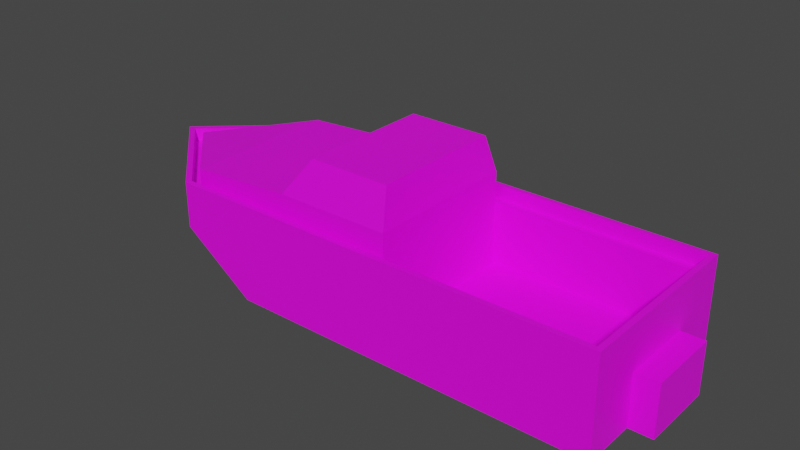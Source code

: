 # Source: CrashedShip.blend  (saved by Blender 2.91.10; exported with 4.5.12 LTS)
import bpy
from mathutils import Matrix  # noqa: F401  (used for matrix-valued properties, if any)

bpy.ops.wm.read_factory_settings(use_empty=True)
scene = bpy.context.scene
scene.name = 'Scene'

# ---- collections
col_collection = bpy.data.collections.new('Collection'); scene.collection.children.link(col_collection)

# ---- images (referenced by path relative to the original .blend; pixels are not part of the script)
import os
ASSET_DIR = os.environ.get("B2B_ASSET_DIR", "")  # directory of the original .blend (textures are referenced by path, not embedded)
HERE = os.path.dirname(os.path.abspath(__file__))  # packed textures are extracted next to this script under _unpacked/

def load_image(name, relpath, width, height, colorspace="sRGB"):
    """Load a texture the original file referenced (path relative to the .blend, or extracted next to this script)."""
    p = next((c for c in (os.path.join(HERE, relpath), os.path.join(ASSET_DIR, relpath)) if relpath and os.path.exists(c)), "")
    if p:
        img = bpy.data.images.load(p, check_existing=True)
        img.name = name
    else:  # same state as the original file: an image datablock whose file is absent (Cycles renders it pink)
        img = bpy.data.images.new(name, width, height)
        img.source = "FILE"
        img.filepath = "//" + (relpath or name)
    img.colorspace_settings.name = colorspace
    return img
img_boattexture = load_image('BoatTexture', 'BoatTexture.png', 1024, 1024, 'sRGB')

# ---- materials (node trees are filled in below, after node groups)
mat_boatmaterial = bpy.data.materials.new('BoatMaterial')
mat_boatmaterial.use_transparent_shadow = False

# ---- material node trees
mat_boatmaterial.use_nodes = True; mat_boatmaterial.node_tree.nodes.clear()
_N = mat_boatmaterial.node_tree.nodes; _L = mat_boatmaterial.node_tree.links
n0 = _N.new('ShaderNodeBsdfPrincipled'); n0.name = 'Principled BSDF'; n0.location = (10, 300)
n0.distribution = 'GGX'
n0.subsurface_method = 'BURLEY'
n0.inputs[3].default_value = 1.45
n0.inputs[27].default_value = (0.0, 0.0, 0.0, 1.0)
n0.inputs[28].default_value = 1.0
n1 = _N.new('ShaderNodeOutputMaterial'); n1.name = 'Material Output'; n1.location = (300, 300)
n2 = _N.new('ShaderNodeTexImage'); n2.name = 'Image Texture'; n2.location = (-358, 126)
n2.image = img_boattexture
_L.new(n0.outputs[0], n1.inputs[0])
_L.new(n2.outputs[0], n0.inputs[0])
n1.is_active_output = True

# ---- world
world_world = bpy.data.worlds.new('World'); scene.world = world_world
world_world.use_nodes = True; world_world.node_tree.nodes.clear()
_N = world_world.node_tree.nodes; _L = world_world.node_tree.links
n0 = _N.new('ShaderNodeOutputWorld'); n0.name = 'World Output'; n0.location = (300, 300)
n1 = _N.new('ShaderNodeBackground'); n1.name = 'Background'; n1.location = (10, 300)
n1.inputs[0].default_value = (0.05088, 0.05088, 0.05088, 1.0)
_L.new(n1.outputs[0], n0.inputs[0])
n0.is_active_output = True
world_world.color = (0.05088, 0.05088, 0.05088)
world_world.use_sun_shadow = False
world_world.sun_shadow_jitter_overblur = 0.0

# ---- meshes
me_cube = bpy.data.meshes.new('Cube')
me_cube.from_pydata([(-3.045, -2.455, -0.007181), (-4.943, -2.309, 2.59), (-3.045, 2.455, -0.007181), (-4.943, 2.309, 2.59), (6.657, -2.455, -0.007181), (6.511, -2.309, 2.59), (6.657, 2.455, -0.007181), (6.511, 2.309, 2.59), (-5.75, 0.0, -0.007181), (-7.487, 0.0, 2.59), (6.657, 0.0, -0.007181), (6.511, 0.0, 2.59), (-5.0, -2.455, 1.37), (-5.0, 2.455, 1.37), (6.657, 2.455, 1.37), (6.657, -2.455, 1.37), (6.657, 0.0, 1.37), (-7.705, 0.0, 1.37), (-7.705, 0.0, 2.59), (-5.0, 2.455, 2.59), (6.657, 2.455, 2.59), (6.657, 0.0, 2.59), (6.657, -2.455, 2.59), (-5.0, -2.455, 2.59), (-7.164, 2.864e-08, 2.234), (6.511, 0.0, 2.234), (-4.86, 2.091, 2.234), (6.294, 2.091, 2.234), (6.294, -2.091, 2.234), (-4.86, -2.091, 2.234), (-2.002, 2.455, -0.007181), (-2.002, 2.455, 2.59), (-2.002, -2.455, -0.007181), (-2.002, -2.455, 2.59), (-2.002, 0.0, -0.007181), (-2.002, -2.455, 1.37), (-2.002, 2.455, 1.37), (-2.002, 2.309, 2.59), (-2.002, -2.309, 2.59), (-1.282, 1.793, 4.039), (-2.002, 2.091, 2.234), (-2.002, -2.091, 2.234), (-7.487, 0.0, 2.234), (-4.943, 2.309, 2.234), (-2.002, 2.309, 2.234), (6.511, 2.309, 2.234), (6.294, 0.0, 2.234), (6.511, -2.309, 2.234), (-2.002, -2.309, 2.234), (-4.943, -2.309, 2.234), (1.051, 2.455, 2.59), (1.051, -2.455, -0.007181), (1.051, 2.455, 1.37), (1.051, 2.309, 2.59), (1.051, 0.0, 2.234), (1.051, 2.309, 2.234), (1.051, 2.455, -0.007181), (1.051, -2.455, 2.59), (1.051, 0.0, -0.007181), (1.051, -2.455, 1.37), (1.051, -2.309, 2.59), (1.051, -2.309, 2.234), (1.051, 2.091, 2.234), (1.051, -2.091, 2.234), (-7.164, 2.864e-08, 2.56), (-2.002, 0.0, 3.048), (-2.002, 2.091, 3.048), (-2.002, -2.091, 3.048), (-4.86, 2.091, 2.868), (-4.86, -2.091, 2.868), (1.051, -2.091, 3.048), (1.051, 0.0, 3.048), (1.051, 2.091, 3.048), (-1.282, 0.0, 4.039), (-1.282, -1.793, 4.039), (0.901, -1.793, 4.039), (0.901, 0.0, 4.039), (0.901, 1.793, 4.039), (-4.85, 1.624e-08, 2.868), (1.051, 0.0, 0.5604), (6.294, 0.0, 0.5604), (1.051, 2.091, 0.5604), (6.294, 2.091, 0.5604), (6.294, -2.091, 0.5604), (1.051, -2.091, 0.5604), (6.657, -0.9894, -0.007181), (6.657, -0.9894, 1.37), (6.657, 0.9956, -0.007181), (6.657, 0.9956, 1.37), (7.272, -0.9894, -0.007181), (7.272, 0.0, -0.007181), (7.272, 0.0, 1.37), (7.272, 0.9956, 1.37), (7.272, -0.9894, 1.37), (7.272, 0.9956, -0.007181)], [], [(17, 18, 19, 13), (52, 50, 20, 14), (16, 21, 22, 15, 86), (35, 33, 23, 12), (58, 10, 85, 4, 51), (37, 3, 43, 44), (60, 5, 47, 61), (56, 6, 87, 10, 58), (14, 20, 21, 16, 88), (12, 23, 18, 17), (0, 12, 17, 8), (6, 14, 88, 87), (32, 35, 12, 0), (87, 88, 92, 94), (56, 52, 14, 6), (8, 17, 13, 2), (9, 3, 19, 18), (53, 7, 20, 50), (11, 5, 22, 21), (38, 1, 23, 33), (1, 9, 18, 23), (7, 11, 21, 20), (24, 29, 69, 64), (54, 62, 72, 71), (9, 1, 49, 42), (5, 11, 25, 47), (3, 9, 42, 43), (11, 7, 45, 25), (40, 26, 68, 66), (62, 40, 66, 72), (60, 38, 33, 57), (3, 37, 31, 19), (2, 13, 36, 30), (51, 59, 35, 32), (2, 30, 34, 8), (1, 38, 48, 49), (53, 37, 44, 55), (8, 34, 32, 0), (59, 57, 33, 35), (13, 19, 31, 36), (24, 26, 43, 42), (62, 27, 45, 55), (46, 28, 47, 25), (41, 29, 49, 48), (29, 24, 42, 49), (27, 46, 25, 45), (26, 40, 44, 43), (63, 41, 48, 61), (28, 63, 61, 47), (40, 62, 55, 44), (15, 22, 57, 59), (7, 53, 55, 45), (4, 15, 59, 51), (5, 60, 57, 22), (28, 46, 80, 83), (62, 54, 79, 81), (37, 53, 50, 31), (30, 36, 52, 56), (30, 56, 58, 34), (38, 60, 61, 48), (34, 58, 51, 32), (36, 31, 50, 52), (65, 78, 69, 67), (66, 68, 78, 65), (65, 67, 74, 73), (70, 71, 76, 75), (26, 24, 64, 68), (41, 63, 70, 67), (63, 54, 71, 70), (29, 41, 67, 69), (77, 39, 73, 76), (76, 73, 74, 75), (71, 72, 77, 76), (72, 66, 39, 77), (67, 70, 75, 74), (66, 65, 73, 39), (69, 78, 64), (78, 68, 64), (80, 79, 84, 83), (82, 81, 79, 80), (63, 28, 83, 84), (46, 27, 82, 80), (54, 63, 84, 79), (27, 62, 81, 82), (85, 86, 15, 4), (86, 85, 89, 93), (90, 91, 93, 89), (94, 92, 91, 90), (10, 87, 94, 90), (88, 16, 91, 92), (85, 10, 90, 89), (16, 86, 93, 91)])
_uv = me_cube.uv_layers.new(name='UVMap')
_uv.uv.foreach_set('vector', [0.6527, 0.7918, 0.6527, 0.8428, 0.4999, 0.8428, 0.4999, 0.7918, 0.2468, 0.7918, 0.2468, 0.8428, 0.01231, 0.8428, 0.01231, 0.7918, 0.3757, 0.4181, 0.3234, 0.4181, 0.3234, 0.3129, 0.3757, 0.3129, 0.3757, 0.3744, 0.2905, 0.9225, 0.2905, 0.9735, 0.1651, 0.9735, 0.1651, 0.9225, 0.5521, 0.2917, 0.5521, 0.5319, 0.5109, 0.5319, 0.4469, 0.5319, 0.4469, 0.2917, 0.9474, 0.6287, 0.9474, 0.5027, 0.9627, 0.5027, 0.9627, 0.6287, 0.9657, 0.2595, 0.9657, 0.4935, 0.9504, 0.4935, 0.9504, 0.2595, 0.6573, 0.2917, 0.6573, 0.5319, 0.596, 0.5319, 0.5521, 0.5319, 0.5521, 0.2917, 0.3757, 0.5232, 0.3234, 0.5232, 0.3234, 0.4181, 0.3757, 0.4181, 0.3757, 0.4595, 0.1651, 0.9225, 0.1651, 0.9735, 0.01231, 0.9735, 0.01231, 0.9225, 0.2256, 0.8429, 0.1651, 0.9225, 0.01231, 0.9225, 0.07285, 0.8429, 0.4347, 0.5232, 0.3757, 0.5232, 0.3757, 0.4595, 0.4347, 0.4619, 0.2905, 0.8649, 0.2905, 0.9225, 0.1651, 0.9225, 0.2469, 0.8649, 0.674, 0.5361, 0.674, 0.6341, 0.6302, 0.6341, 0.6302, 0.5361, 0.2468, 0.7341, 0.2468, 0.7918, 0.01231, 0.7918, 0.01231, 0.7341, 0.5922, 0.7121, 0.6527, 0.7918, 0.4999, 0.7918, 0.4394, 0.7121, 0.8955, 0.1618, 0.8955, 0.01461, 0.9018, 0.01219, 0.9018, 0.1687, 0.9009, 0.3208, 0.9009, 0.5548, 0.8946, 0.561, 0.8946, 0.3208, 0.8642, 0.1174, 0.8642, 0.01846, 0.8705, 0.01219, 0.8705, 0.1174, 0.9657, 0.1287, 0.9657, 0.002675, 0.972, 0.0002534, 0.972, 0.1287, 0.9269, 0.1663, 0.9269, 0.0191, 0.9332, 0.01219, 0.9332, 0.1687, 0.8642, 0.2163, 0.8642, 0.1174, 0.8705, 0.1174, 0.8705, 0.2226, 0.1232, 0.5295, 0.1232, 0.3961, 0.1504, 0.3961, 0.1372, 0.5295, 0.8233, 0.9607, 0.7336, 0.9607, 0.7336, 0.9258, 0.8233, 0.9258, 0.9269, 0.0191, 0.9269, 0.1663, 0.9116, 0.1663, 0.9116, 0.0191, 0.8642, 0.01846, 0.8642, 0.1174, 0.8489, 0.1174, 0.8489, 0.01846, 0.8955, 0.01461, 0.8955, 0.1618, 0.8803, 0.1618, 0.8803, 0.01461, 0.8642, 0.1174, 0.8642, 0.2163, 0.8489, 0.2163, 0.8489, 0.1174, 0.1882, 0.3972, 0.1882, 0.5196, 0.161, 0.5196, 0.1533, 0.3972, 0.6672, 0.8893, 0.6672, 0.7585, 0.7021, 0.7585, 0.7021, 0.8893, 0.9657, 0.2595, 0.9657, 0.1287, 0.972, 0.1287, 0.972, 0.2595, 0.9474, 0.5027, 0.9474, 0.6287, 0.9411, 0.6287, 0.9411, 0.5003, 0.4182, 0.7341, 0.4999, 0.7918, 0.3745, 0.7918, 0.3745, 0.7341, 0.4182, 0.8649, 0.4182, 0.9225, 0.2905, 0.9225, 0.2905, 0.8649, 0.6573, 0.1162, 0.6573, 0.1609, 0.5521, 0.1609, 0.5521, 0.0002534, 0.9657, 0.002675, 0.9657, 0.1287, 0.9504, 0.1287, 0.9504, 0.002675, 0.9009, 0.3208, 0.9009, 0.19, 0.9162, 0.19, 0.9162, 0.3208, 0.5521, 0.0002534, 0.5521, 0.1609, 0.4469, 0.1609, 0.4469, 0.1162, 0.4182, 0.9225, 0.4182, 0.9735, 0.2905, 0.9735, 0.2905, 0.9225, 0.4999, 0.7918, 0.4999, 0.8428, 0.3745, 0.8428, 0.3745, 0.7918, 0.871, 0.1516, 0.871, 0.0182, 0.8803, 0.01461, 0.8803, 0.1618, 0.9255, 0.3208, 0.9255, 0.5455, 0.9162, 0.5548, 0.9162, 0.3208, 0.8396, 0.1174, 0.8396, 0.02776, 0.8489, 0.01846, 0.8489, 0.1174, 0.9411, 0.1287, 0.9411, 0.006266, 0.9504, 0.002675, 0.9504, 0.1287, 0.9023, 0.1627, 0.9023, 0.02935, 0.9116, 0.0191, 0.9116, 0.1663, 0.8396, 0.207, 0.8396, 0.1174, 0.8489, 0.1174, 0.8489, 0.2163, 0.972, 0.5063, 0.972, 0.6287, 0.9627, 0.6287, 0.9627, 0.5027, 0.9411, 0.2595, 0.9411, 0.1287, 0.9504, 0.1287, 0.9504, 0.2595, 0.9411, 0.4842, 0.9411, 0.2595, 0.9504, 0.2595, 0.9504, 0.4935, 0.9255, 0.19, 0.9255, 0.3208, 0.9162, 0.3208, 0.9162, 0.19, 0.6527, 0.9225, 0.6527, 0.9735, 0.4182, 0.9735, 0.4182, 0.9225, 0.9009, 0.5548, 0.9009, 0.3208, 0.9162, 0.3208, 0.9162, 0.5548, 0.6527, 0.8649, 0.6527, 0.9225, 0.4182, 0.9225, 0.4182, 0.8649, 0.9657, 0.4935, 0.9657, 0.2595, 0.972, 0.2595, 0.972, 0.4997, 0.2496, 0.3709, 0.16, 0.3709, 0.16, 0.2992, 0.2496, 0.2992, 0.0704, 0.002832, 0.16, 0.002832, 0.16, 0.07453, 0.0704, 0.07453, 0.9009, 0.19, 0.9009, 0.3208, 0.8946, 0.3208, 0.8946, 0.19, 0.3745, 0.7341, 0.3745, 0.7918, 0.2468, 0.7918, 0.2468, 0.7341, 0.6573, 0.1609, 0.6573, 0.2917, 0.5521, 0.2917, 0.5521, 0.1609, 0.9657, 0.1287, 0.9657, 0.2595, 0.9504, 0.2595, 0.9504, 0.1287, 0.5521, 0.1609, 0.5521, 0.2917, 0.4469, 0.2917, 0.4469, 0.1609, 0.3745, 0.7918, 0.3745, 0.8428, 0.2468, 0.8428, 0.2468, 0.7918, 0.8233, 0.7369, 0.8233, 0.6146, 0.9129, 0.6142, 0.9129, 0.7369, 0.7336, 0.7369, 0.7336, 0.6142, 0.8233, 0.6146, 0.8233, 0.7369, 0.8233, 0.7369, 0.9129, 0.7369, 0.9001, 0.7893, 0.8233, 0.7893, 0.9129, 0.9258, 0.8233, 0.9258, 0.8233, 0.8829, 0.9001, 0.8829, 0.2658, 0.3958, 0.2658, 0.5292, 0.2518, 0.5292, 0.2386, 0.3958, 0.9793, 0.7585, 0.9793, 0.8893, 0.9444, 0.8893, 0.9444, 0.7585, 0.9129, 0.9607, 0.8233, 0.9607, 0.8233, 0.9258, 0.9129, 0.9258, 0.2381, 0.3958, 0.2381, 0.5183, 0.2032, 0.5183, 0.2109, 0.3958, 0.7464, 0.8829, 0.7464, 0.7893, 0.8233, 0.7893, 0.8233, 0.8829, 0.8233, 0.8829, 0.8233, 0.7893, 0.9001, 0.7893, 0.9001, 0.8829, 0.8233, 0.9258, 0.7336, 0.9258, 0.7464, 0.8829, 0.8233, 0.8829, 0.7021, 0.8893, 0.7021, 0.7585, 0.7464, 0.7893, 0.7464, 0.8829, 0.9444, 0.7585, 0.9444, 0.8893, 0.9001, 0.8829, 0.9001, 0.7893, 0.7336, 0.7369, 0.8233, 0.7369, 0.8233, 0.7893, 0.7464, 0.7893, 0.9129, 0.6142, 0.8233, 0.6146, 0.8233, 0.5146, 0.8233, 0.6146, 0.7336, 0.6142, 0.8233, 0.5146, 0.16, 0.2992, 0.16, 0.07453, 0.2496, 0.07453, 0.2496, 0.2992, 0.0704, 0.2992, 0.0704, 0.07453, 0.16, 0.07453, 0.16, 0.2992, 0.3213, 0.07453, 0.3213, 0.2992, 0.2496, 0.2992, 0.2496, 0.07453, 0.16, 0.3709, 0.0704, 0.3709, 0.0704, 0.2992, 0.16, 0.2992, 0.16, 0.002832, 0.2496, 0.002832, 0.2496, 0.07453, 0.16, 0.07453, -0.001297, 0.2992, -0.001297, 0.07453, 0.0704, 0.07453, 0.0704, 0.2992, 0.4347, 0.3769, 0.3757, 0.3744, 0.3757, 0.3129, 0.4347, 0.3129, 0.4453, 0.6341, 0.4453, 0.5361, 0.489, 0.5361, 0.489, 0.6341, 0.5594, 0.5361, 0.5594, 0.6341, 0.489, 0.6341, 0.489, 0.5361, 0.6302, 0.5361, 0.6302, 0.6341, 0.5594, 0.6341, 0.5594, 0.5361, 0.406, 0.07156, 0.406, 0.1424, 0.3623, 0.1424, 0.3623, 0.07156, 0.6302, 0.6778, 0.5594, 0.6778, 0.5594, 0.6341, 0.6302, 0.6341, 0.406, 0.001161, 0.406, 0.07156, 0.3623, 0.07156, 0.3623, 0.001161, 0.5594, 0.6778, 0.489, 0.6778, 0.489, 0.6341, 0.5594, 0.6341])
me_cube.materials.append(mat_boatmaterial)
me_cube.use_remesh_fix_poles = True
me_cube.use_remesh_preserve_attributes = False
me_cube.use_mirror_vertex_groups = False
me_cube.update()

# ---- objects
ob_cube = bpy.data.objects.new('Cube', me_cube)

# ---- transforms, parenting, visibility, modifiers, constraints
ob_cube.location = (0.0, 0.0, 0.0)
ob_cube.lineart.crease_threshold = 0.0

# ---- collection membership
col_collection.objects.link(ob_cube)

# ---- scene / render settings (as saved in the file)
scene.frame_start = 1; scene.frame_end = 250; scene.frame_set(1)
scene.render.engine = 'BLENDER_EEVEE_NEXT'
scene.cycles.use_denoising = False
scene.cycles.samples = 128
scene.cycles.sampling_pattern = 'TABULATED_SOBOL'
scene.cycles.use_adaptive_sampling = False
scene.cycles.use_light_tree = False
scene.view_settings.view_transform = 'Filmic'
bpy.context.view_layer.update()

# ---- added for rendering (the .blend has no active camera and no usable light): camera, sun
cam_auto = bpy.data.cameras.new('AutoCamera')
cam_auto.lens = 50.0
cam_auto.sensor_width = 36.0
cam_auto.clip_end = 1000.0
ob_auto_camera = bpy.data.objects.new('AutoCamera', cam_auto)
scene.collection.objects.link(ob_auto_camera)
ob_auto_camera.location = (14.8385, -18.0662, 14.0598)
ob_auto_camera.rotation_euler = (1.09748, -7.21219e-08, 0.694738)
scene.camera = ob_auto_camera
light_auto_sun = bpy.data.lights.new('AutoSun', 'SUN')
light_auto_sun.energy = 3.0
light_auto_sun.angle = 0.0523599
ob_auto_sun = bpy.data.objects.new('AutoSun', light_auto_sun)
scene.collection.objects.link(ob_auto_sun)
ob_auto_sun.rotation_euler = (0.872665, 0.174533, 0.523599)
bpy.context.view_layer.update()
